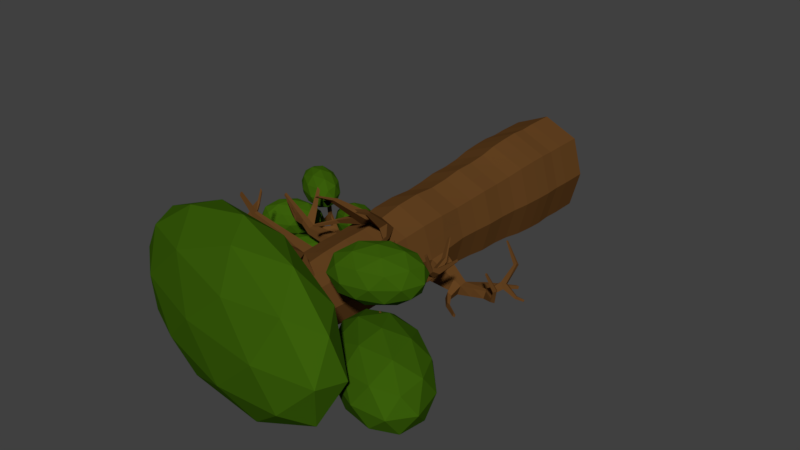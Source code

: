 # Source: BrokenTreeIcoSpehereLeaves.blend  (saved by Blender 2.77.0; exported with 4.5.12 LTS)
import bpy
from mathutils import Matrix  # noqa: F401  (used for matrix-valued properties, if any)

bpy.ops.wm.read_factory_settings(use_empty=True)
scene = bpy.context.scene
scene.name = 'Scene'

# ---- collections
col_collection_1 = bpy.data.collections.new('Collection 1'); scene.collection.children.link(col_collection_1)

# ---- materials (node trees are filled in below, after node groups)
mat_green = bpy.data.materials.new('Green')
mat_green.alpha_threshold = 0.0
mat_green.roughness = 0.5
mat_brown = bpy.data.materials.new('Brown')
mat_brown.alpha_threshold = 0.0
mat_brown.roughness = 0.5

# ---- material node trees
mat_green.use_nodes = True; mat_green.node_tree.nodes.clear()
_N = mat_green.node_tree.nodes; _L = mat_green.node_tree.links
n0 = _N.new('ShaderNodeOutputMaterial'); n0.name = 'Material Output'; n0.location = (300, 300)
n1 = _N.new('ShaderNodeBsdfDiffuse'); n1.name = 'Diffuse BSDF'; n1.location = (10, 300)
n1.inputs[0].default_value = (0.04231, 0.1144, 0.003347, 1.0)
_L.new(n1.outputs[0], n0.inputs[0])
n0.is_active_output = True
mat_brown.use_nodes = True; mat_brown.node_tree.nodes.clear()
_N = mat_brown.node_tree.nodes; _L = mat_brown.node_tree.links
n0 = _N.new('ShaderNodeOutputMaterial'); n0.name = 'Material Output'; n0.location = (300, 300)
n1 = _N.new('ShaderNodeBsdfDiffuse'); n1.name = 'Diffuse BSDF'; n1.location = (10, 300)
n1.inputs[0].default_value = (0.1301, 0.05613, 0.01521, 1.0)
_L.new(n1.outputs[0], n0.inputs[0])
n0.is_active_output = True

# ---- world
world_world = bpy.data.worlds.new('World'); scene.world = world_world
world_world.color = (0.05088, 0.05088, 0.05088)
world_world.use_sun_shadow = False
world_world.sun_shadow_jitter_overblur = 0.0
world_world.cycles.sampling_method = 'MANUAL'

# ---- meshes
me_icosphere_001 = bpy.data.meshes.new('Icosphere.001')
me_icosphere_001.from_pydata([(4.731, 0.5706, -3.861), (5.763, -1.223, -3.072), (3.356, -0.05502, -3.072), (2.848, 1.978, -3.072), (4.942, 2.066, -3.072), (6.743, 0.08743, -3.072), (4.519, -0.9248, -1.797), (2.718, 1.054, -1.797), (3.698, 2.365, -1.797), (6.105, 1.196, -1.797), (6.613, -0.8368, -1.797), (4.731, 0.5706, -1.009), (3.923, 0.2029, -3.648), (5.338, -0.4839, -3.648), (4.53, -0.8516, -3.184), (6.521, -0.7679, -3.184), (5.914, 0.2866, -3.648), (3.624, 1.398, -3.648), (2.816, 1.03, -3.184), (4.855, 1.45, -3.648), (3.748, 2.277, -3.184), (6.038, 1.166, -3.184), (6.444, -1.311, -2.435), (7.02, -0.5406, -2.435), (3.798, -0.6761, -2.435), (5.214, -1.363, -2.435), (2.441, 1.682, -2.435), (2.739, 0.4869, -2.435), (4.248, 2.504, -2.435), (3.017, 2.452, -2.435), (6.722, 0.6543, -2.435), (5.663, 1.817, -2.435), (5.713, -1.136, -1.685), (3.423, -0.02439, -1.685), (2.94, 1.909, -1.685), (4.931, 1.993, -1.685), (6.645, 0.1111, -1.685), (4.606, -0.3084, -1.222), (5.837, -0.2566, -1.222), (3.547, 0.8546, -1.222), (4.123, 1.625, -1.222), (5.539, 0.9383, -1.222), (3.191, 2.181, -1.43), (4.513, 2.174, -0.8772), (3.214, 1.12, -0.8772), (1.883, 1.532, -0.8772), (2.36, 2.84, -0.8772), (3.986, 3.237, -0.8772), (4.022, 1.521, 0.01726), (2.397, 1.124, 0.01726), (1.87, 2.187, 0.01726), (3.169, 3.241, 0.01726), (4.499, 2.83, 0.01726), (3.191, 2.181, 0.57), (3.205, 1.557, -1.281), (3.968, 2.177, -1.281), (3.982, 1.554, -0.9557), (4.435, 2.798, -0.9557), (3.658, 2.802, -1.281), (2.423, 1.799, -1.281), (2.436, 1.176, -0.9557), (2.703, 2.569, -1.281), (1.934, 2.187, -0.9557), (3.17, 3.19, -0.9557), (4.737, 2.558, -0.43), (4.427, 3.183, -0.43), (3.693, 1.17, -0.43), (4.457, 1.789, -0.43), (1.956, 1.178, -0.43), (2.738, 0.9365, -0.43), (1.926, 2.572, -0.43), (1.646, 1.803, -0.43), (3.645, 3.425, -0.43), (2.69, 3.192, -0.43), (4.448, 2.175, 0.09578), (3.213, 1.172, 0.09578), (1.947, 1.564, 0.09578), (2.401, 2.808, 0.09578), (3.947, 3.186, 0.09578), (3.68, 1.793, 0.4207), (3.96, 2.562, 0.4207), (2.724, 1.56, 0.4207), (2.414, 2.185, 0.4207), (3.178, 2.804, 0.4207), (-2.98, 5.311, -3.949), (-2.078, 5.144, -3.548), (-3.15, 4.647, -3.548), (-3.988, 5.068, -3.548), (-3.434, 5.824, -3.548), (-2.253, 5.871, -3.548), (-2.527, 4.798, -2.9), (-3.708, 4.751, -2.9), (-3.883, 5.478, -2.9), (-2.811, 5.974, -2.9), (-1.973, 5.554, -2.9), (-2.98, 5.311, -2.5), (-3.08, 4.921, -3.84), (-2.45, 5.213, -3.84), (-2.549, 4.823, -3.605), (-2.022, 5.542, -3.605), (-2.553, 5.64, -3.84), (-3.572, 5.168, -3.84), (-3.672, 4.778, -3.605), (-3.247, 5.612, -3.84), (-3.839, 5.47, -3.605), (-2.819, 5.942, -3.605), (-1.858, 5.355, -3.224), (-1.961, 5.783, -3.224), (-2.814, 4.619, -3.224), (-2.184, 4.911, -3.224), (-4.0, 4.839, -3.224), (-3.507, 4.592, -3.224), (-3.777, 5.711, -3.224), (-4.103, 5.266, -3.224), (-2.453, 6.03, -3.224), (-3.147, 6.002, -3.224), (-2.122, 5.152, -2.843), (-3.142, 4.68, -2.843), (-3.938, 5.08, -2.843), (-3.411, 5.799, -2.843), (-2.289, 5.843, -2.843), (-2.714, 5.009, -2.608), (-2.388, 5.454, -2.608), (-3.408, 4.982, -2.608), (-3.511, 5.409, -2.608), (-2.881, 5.701, -2.608), (-4.256, 5.783, -3.03), (-3.359, 6.057, -2.68), (-4.089, 5.131, -2.611), (-5.026, 5.127, -2.57), (-4.875, 6.052, -2.613), (-3.845, 6.626, -2.681), (-3.574, 5.572, -2.002), (-4.604, 4.997, -1.934), (-5.09, 5.566, -1.935), (-4.36, 6.492, -2.004), (-3.424, 6.496, -2.045), (-4.193, 5.841, -1.584), (-4.164, 5.395, -2.911), (-3.735, 5.939, -2.951), (-3.636, 5.556, -2.704), (-3.493, 6.435, -2.746), (-4.02, 6.274, -2.952), (-4.714, 5.392, -2.887), (-4.616, 5.009, -2.64), (-4.625, 5.936, -2.912), (-5.078, 5.55, -2.641), (-4.384, 6.432, -2.707), (-3.245, 6.358, -2.372), (-3.531, 6.693, -2.373), (-3.763, 5.271, -2.306), (-3.334, 5.815, -2.347), (-4.919, 4.931, -2.242), (-4.368, 4.933, -2.266), (-5.115, 5.808, -2.268), (-5.204, 5.265, -2.243), (-4.081, 6.691, -2.349), (-4.686, 6.353, -2.309), (-3.372, 6.073, -1.974), (-4.066, 5.192, -1.908), (-4.956, 5.188, -1.869), (-4.813, 6.067, -1.91), (-3.833, 6.614, -1.975), (-3.824, 5.688, -1.703), (-3.735, 6.231, -1.728), (-4.429, 5.35, -1.663), (-4.715, 5.684, -1.664), (-4.286, 6.229, -1.704), (-4.262, 7.454, -2.349), (-3.722, 6.687, -1.999), (-4.83, 7.093, -1.93), (-5.124, 7.982, -1.888), (-4.198, 8.125, -1.932), (-3.332, 7.325, -2.0), (-4.251, 6.74, -1.321), (-5.117, 7.541, -1.253), (-4.727, 8.179, -1.254), (-3.62, 7.773, -1.323), (-3.325, 6.884, -1.364), (-4.187, 7.412, -0.9034), (-4.602, 7.245, -2.23), (-3.951, 7.007, -2.27), (-4.285, 6.794, -2.023), (-3.405, 6.931, -2.065), (-3.722, 7.382, -2.271), (-4.775, 7.768, -2.205), (-5.109, 7.556, -1.959), (-4.231, 7.852, -2.231), (-4.738, 8.163, -1.96), (-3.685, 7.777, -2.026), (-3.401, 6.672, -1.691), (-3.172, 7.047, -1.692), (-4.596, 6.826, -1.625), (-3.945, 6.587, -1.666), (-5.278, 7.819, -1.561), (-5.105, 7.296, -1.585), (-4.505, 8.278, -1.587), (-5.048, 8.194, -1.562), (-3.345, 7.569, -1.668), (-3.854, 8.04, -1.628), (-3.711, 6.703, -1.293), (-4.764, 7.089, -1.227), (-5.044, 7.935, -1.188), (-4.164, 8.071, -1.229), (-3.341, 7.31, -1.294), (-4.218, 7.013, -1.022), (-3.674, 7.098, -1.047), (-4.727, 7.484, -0.9818), (-4.498, 7.859, -0.9827), (-3.847, 7.62, -1.023), (-5.096, 6.936, -3.826), (-4.161, 6.873, -3.475), (-5.173, 6.267, -3.406), (-6.049, 6.598, -3.365), (-5.578, 7.408, -3.409), (-4.411, 7.577, -3.477), (-4.535, 6.496, -2.798), (-5.702, 6.326, -2.73), (-5.953, 7.031, -2.731), (-4.94, 7.636, -2.8), (-4.064, 7.305, -2.841), (-5.017, 6.967, -2.38), (-5.148, 6.54, -3.706), (-4.553, 6.896, -3.747), (-4.598, 6.503, -3.5), (-4.151, 7.273, -3.542), (-4.701, 7.31, -3.748), (-5.663, 6.735, -3.682), (-5.708, 6.342, -3.435), (-5.387, 7.211, -3.708), (-5.947, 7.012, -3.437), (-4.984, 7.587, -3.502), (-3.947, 7.113, -3.168), (-4.094, 7.527, -3.169), (-4.818, 6.281, -3.102), (-4.223, 6.637, -3.142), (-6.019, 6.376, -3.038), (-5.504, 6.182, -3.062), (-5.89, 7.266, -3.064), (-6.167, 6.79, -3.038), (-4.609, 7.722, -3.145), (-5.295, 7.622, -3.105), (-4.167, 6.891, -2.77), (-5.129, 6.316, -2.704), (-5.963, 6.63, -2.665), (-5.515, 7.4, -2.706), (-4.405, 7.562, -2.771), (-4.726, 6.693, -2.499), (-4.45, 7.169, -2.524), (-5.412, 6.593, -2.459), (-5.56, 7.007, -2.459), (-4.965, 7.363, -2.5), (-3.082, 8.157, -3.804), (-2.57, 7.551, -3.194), (-3.695, 7.783, -3.468), (-4.088, 8.61, -3.671), (-3.205, 8.888, -3.523), (-2.267, 8.233, -3.228), (-3.259, 7.629, -2.683), (-4.197, 8.284, -2.978), (-3.894, 8.967, -3.013), (-2.769, 8.734, -2.739), (-2.376, 7.907, -2.535), (-3.382, 8.36, -2.402), (-3.416, 7.919, -3.73), (-2.755, 7.783, -3.569), (-3.115, 7.563, -3.371), (-2.276, 7.828, -3.23), (-2.577, 8.184, -3.589), (-3.647, 8.405, -3.849), (-4.007, 8.186, -3.651), (-3.128, 8.569, -3.762), (-3.719, 8.835, -3.684), (-2.649, 8.614, -3.424), (-2.34, 7.636, -2.822), (-2.162, 8.037, -2.843), (-3.52, 7.609, -3.07), (-2.859, 7.472, -2.909), (-4.302, 8.48, -3.364), (-4.072, 7.994, -3.244), (-3.605, 9.045, -3.297), (-4.124, 8.881, -3.384), (-2.392, 8.523, -2.962), (-2.944, 8.908, -3.136), (-2.745, 7.682, -2.522), (-3.815, 7.903, -2.783), (-4.188, 8.689, -2.977), (-3.349, 8.954, -2.836), (-2.457, 8.331, -2.555), (-3.336, 7.948, -2.444), (-2.817, 8.112, -2.357), (-3.887, 8.333, -2.618), (-3.709, 8.735, -2.638), (-3.048, 8.598, -2.477), (0.08983, -1.236, -4.479), (3.733, -2.86, -2.665), (-1.674, -2.136, -2.596), (-4.575, 0.1202, -2.79), (-0.961, 0.7904, -2.978), (4.173, -1.052, -2.901), (1.32, -2.507, 0.1457), (-3.815, -0.6654, 0.06865), (-3.374, 1.143, -0.1673), (2.033, 0.419, -0.2361), (4.933, -1.837, -0.04269), (0.269, -0.4808, 1.647), (-0.9625, -1.831, -3.91), (2.215, -2.257, -3.951), (1.179, -2.786, -2.844), (4.616, -2.149, -3.023), (2.474, -1.194, -4.089), (-2.668, -0.5052, -4.024), (-3.704, -1.034, -2.917), (-0.5435, -0.1113, -4.134), (-3.285, 0.686, -3.141), (1.857, -0.002763, -3.207), (5.062, -2.61, -1.343), (5.321, -1.547, -1.482), (-0.2395, -2.579, -1.192), (2.938, -3.004, -1.232), (-4.963, -0.1697, -1.351), (-3.257, -1.496, -1.237), (-2.58, 1.287, -1.6), (-4.704, 0.8934, -1.489), (3.616, -0.2211, -1.595), (0.5983, 0.8616, -1.641), (3.644, -2.403, 0.3092), (-1.498, -1.714, 0.3746), (-4.257, 0.4316, 0.1907), (-0.82, 1.069, 0.01156), (4.063, -0.6829, 0.08479), (0.9023, -1.606, 1.302), (3.026, -1.212, 1.191), (-2.116, -0.523, 1.257), (-1.857, 0.5401, 1.118), (1.321, 0.1144, 1.078)], [], [(0, 13, 12), (1, 13, 15), (0, 12, 17), (0, 17, 19), (0, 19, 16), (1, 15, 22), (2, 14, 24), (3, 18, 26), (4, 20, 28), (5, 21, 30), (1, 22, 25), (2, 24, 27), (3, 26, 29), (4, 28, 31), (5, 30, 23), (6, 32, 37), (7, 33, 39), (8, 34, 40), (9, 35, 41), (10, 36, 38), (38, 41, 11), (38, 36, 41), (36, 9, 41), (41, 40, 11), (41, 35, 40), (35, 8, 40), (40, 39, 11), (40, 34, 39), (34, 7, 39), (39, 37, 11), (39, 33, 37), (33, 6, 37), (37, 38, 11), (37, 32, 38), (32, 10, 38), (23, 36, 10), (23, 30, 36), (30, 9, 36), (31, 35, 9), (31, 28, 35), (28, 8, 35), (29, 34, 8), (29, 26, 34), (26, 7, 34), (27, 33, 7), (27, 24, 33), (24, 6, 33), (25, 32, 6), (25, 22, 32), (22, 10, 32), (30, 31, 9), (30, 21, 31), (21, 4, 31), (28, 29, 8), (28, 20, 29), (20, 3, 29), (26, 27, 7), (26, 18, 27), (18, 2, 27), (24, 25, 6), (24, 14, 25), (14, 1, 25), (22, 23, 10), (22, 15, 23), (15, 5, 23), (16, 21, 5), (16, 19, 21), (19, 4, 21), (19, 20, 4), (19, 17, 20), (17, 3, 20), (17, 18, 3), (17, 12, 18), (12, 2, 18), (15, 16, 5), (15, 13, 16), (13, 0, 16), (12, 14, 2), (12, 13, 14), (13, 1, 14), (42, 55, 54), (43, 55, 57), (42, 54, 59), (42, 59, 61), (42, 61, 58), (43, 57, 64), (44, 56, 66), (45, 60, 68), (46, 62, 70), (47, 63, 72), (43, 64, 67), (44, 66, 69), (45, 68, 71), (46, 70, 73), (47, 72, 65), (48, 74, 79), (49, 75, 81), (50, 76, 82), (51, 77, 83), (52, 78, 80), (80, 83, 53), (80, 78, 83), (78, 51, 83), (83, 82, 53), (83, 77, 82), (77, 50, 82), (82, 81, 53), (82, 76, 81), (76, 49, 81), (81, 79, 53), (81, 75, 79), (75, 48, 79), (79, 80, 53), (79, 74, 80), (74, 52, 80), (65, 78, 52), (65, 72, 78), (72, 51, 78), (73, 77, 51), (73, 70, 77), (70, 50, 77), (71, 76, 50), (71, 68, 76), (68, 49, 76), (69, 75, 49), (69, 66, 75), (66, 48, 75), (67, 74, 48), (67, 64, 74), (64, 52, 74), (72, 73, 51), (72, 63, 73), (63, 46, 73), (70, 71, 50), (70, 62, 71), (62, 45, 71), (68, 69, 49), (68, 60, 69), (60, 44, 69), (66, 67, 48), (66, 56, 67), (56, 43, 67), (64, 65, 52), (64, 57, 65), (57, 47, 65), (58, 63, 47), (58, 61, 63), (61, 46, 63), (61, 62, 46), (61, 59, 62), (59, 45, 62), (59, 60, 45), (59, 54, 60), (54, 44, 60), (57, 58, 47), (57, 55, 58), (55, 42, 58), (54, 56, 44), (54, 55, 56), (55, 43, 56), (84, 97, 96), (85, 97, 99), (84, 96, 101), (84, 101, 103), (84, 103, 100), (85, 99, 106), (86, 98, 108), (87, 102, 110), (88, 104, 112), (89, 105, 114), (85, 106, 109), (86, 108, 111), (87, 110, 113), (88, 112, 115), (89, 114, 107), (90, 116, 121), (91, 117, 123), (92, 118, 124), (93, 119, 125), (94, 120, 122), (122, 125, 95), (122, 120, 125), (120, 93, 125), (125, 124, 95), (125, 119, 124), (119, 92, 124), (124, 123, 95), (124, 118, 123), (118, 91, 123), (123, 121, 95), (123, 117, 121), (117, 90, 121), (121, 122, 95), (121, 116, 122), (116, 94, 122), (107, 120, 94), (107, 114, 120), (114, 93, 120), (115, 119, 93), (115, 112, 119), (112, 92, 119), (113, 118, 92), (113, 110, 118), (110, 91, 118), (111, 117, 91), (111, 108, 117), (108, 90, 117), (109, 116, 90), (109, 106, 116), (106, 94, 116), (114, 115, 93), (114, 105, 115), (105, 88, 115), (112, 113, 92), (112, 104, 113), (104, 87, 113), (110, 111, 91), (110, 102, 111), (102, 86, 111), (108, 109, 90), (108, 98, 109), (98, 85, 109), (106, 107, 94), (106, 99, 107), (99, 89, 107), (100, 105, 89), (100, 103, 105), (103, 88, 105), (103, 104, 88), (103, 101, 104), (101, 87, 104), (101, 102, 87), (101, 96, 102), (96, 86, 102), (99, 100, 89), (99, 97, 100), (97, 84, 100), (96, 98, 86), (96, 97, 98), (97, 85, 98), (126, 139, 138), (127, 139, 141), (126, 138, 143), (126, 143, 145), (126, 145, 142), (127, 141, 148), (128, 140, 150), (129, 144, 152), (130, 146, 154), (131, 147, 156), (127, 148, 151), (128, 150, 153), (129, 152, 155), (130, 154, 157), (131, 156, 149), (132, 158, 163), (133, 159, 165), (134, 160, 166), (135, 161, 167), (136, 162, 164), (164, 167, 137), (164, 162, 167), (162, 135, 167), (167, 166, 137), (167, 161, 166), (161, 134, 166), (166, 165, 137), (166, 160, 165), (160, 133, 165), (165, 163, 137), (165, 159, 163), (159, 132, 163), (163, 164, 137), (163, 158, 164), (158, 136, 164), (149, 162, 136), (149, 156, 162), (156, 135, 162), (157, 161, 135), (157, 154, 161), (154, 134, 161), (155, 160, 134), (155, 152, 160), (152, 133, 160), (153, 159, 133), (153, 150, 159), (150, 132, 159), (151, 158, 132), (151, 148, 158), (148, 136, 158), (156, 157, 135), (156, 147, 157), (147, 130, 157), (154, 155, 134), (154, 146, 155), (146, 129, 155), (152, 153, 133), (152, 144, 153), (144, 128, 153), (150, 151, 132), (150, 140, 151), (140, 127, 151), (148, 149, 136), (148, 141, 149), (141, 131, 149), (142, 147, 131), (142, 145, 147), (145, 130, 147), (145, 146, 130), (145, 143, 146), (143, 129, 146), (143, 144, 129), (143, 138, 144), (138, 128, 144), (141, 142, 131), (141, 139, 142), (139, 126, 142), (138, 140, 128), (138, 139, 140), (139, 127, 140), (168, 181, 180), (169, 181, 183), (168, 180, 185), (168, 185, 187), (168, 187, 184), (169, 183, 190), (170, 182, 192), (171, 186, 194), (172, 188, 196), (173, 189, 198), (169, 190, 193), (170, 192, 195), (171, 194, 197), (172, 196, 199), (173, 198, 191), (174, 200, 205), (175, 201, 207), (176, 202, 208), (177, 203, 209), (178, 204, 206), (206, 209, 179), (206, 204, 209), (204, 177, 209), (209, 208, 179), (209, 203, 208), (203, 176, 208), (208, 207, 179), (208, 202, 207), (202, 175, 207), (207, 205, 179), (207, 201, 205), (201, 174, 205), (205, 206, 179), (205, 200, 206), (200, 178, 206), (191, 204, 178), (191, 198, 204), (198, 177, 204), (199, 203, 177), (199, 196, 203), (196, 176, 203), (197, 202, 176), (197, 194, 202), (194, 175, 202), (195, 201, 175), (195, 192, 201), (192, 174, 201), (193, 200, 174), (193, 190, 200), (190, 178, 200), (198, 199, 177), (198, 189, 199), (189, 172, 199), (196, 197, 176), (196, 188, 197), (188, 171, 197), (194, 195, 175), (194, 186, 195), (186, 170, 195), (192, 193, 174), (192, 182, 193), (182, 169, 193), (190, 191, 178), (183, 173, 191), (184, 189, 173), (184, 187, 189), (187, 172, 189), (187, 188, 172), (187, 185, 188), (185, 171, 188), (185, 186, 171), (185, 180, 186), (180, 170, 186), (183, 184, 173), (183, 181, 184), (181, 168, 184), (180, 182, 170), (180, 181, 182), (181, 169, 182), (210, 223, 222), (211, 223, 225), (210, 222, 227), (210, 227, 229), (210, 229, 226), (211, 225, 232), (212, 224, 234), (213, 228, 236), (214, 230, 238), (215, 231, 240), (211, 232, 235), (212, 234, 237), (213, 236, 239), (214, 238, 241), (215, 240, 233), (216, 242, 247), (217, 243, 249), (218, 244, 250), (219, 245, 251), (220, 246, 248), (248, 251, 221), (248, 246, 251), (246, 219, 251), (251, 250, 221), (251, 245, 250), (245, 218, 250), (250, 249, 221), (250, 244, 249), (244, 217, 249), (249, 247, 221), (249, 243, 247), (243, 216, 247), (247, 248, 221), (247, 242, 248), (242, 220, 248), (233, 246, 220), (233, 240, 246), (240, 219, 246), (241, 245, 219), (241, 238, 245), (238, 218, 245), (239, 244, 218), (239, 236, 244), (236, 217, 244), (237, 243, 217), (237, 234, 243), (234, 216, 243), (235, 242, 216), (235, 232, 242), (232, 220, 242), (240, 241, 219), (240, 231, 241), (231, 214, 241), (238, 239, 218), (238, 230, 239), (230, 213, 239), (236, 237, 217), (236, 228, 237), (228, 212, 237), (234, 235, 216), (234, 224, 235), (224, 211, 235), (232, 233, 220), (225, 215, 233), (226, 231, 215), (226, 229, 231), (229, 214, 231), (229, 230, 214), (229, 227, 230), (227, 213, 230), (227, 228, 213), (227, 222, 228), (222, 212, 228), (225, 226, 215), (225, 223, 226), (223, 210, 226), (222, 224, 212), (222, 223, 224), (223, 211, 224), (252, 265, 264), (253, 265, 267), (252, 264, 269), (252, 269, 271), (252, 271, 268), (253, 267, 274), (254, 266, 276), (255, 270, 278), (256, 272, 280), (257, 273, 282), (253, 274, 277), (254, 276, 279), (255, 278, 281), (256, 280, 283), (257, 282, 275), (258, 284, 289), (259, 285, 291), (260, 286, 292), (261, 287, 293), (262, 288, 290), (290, 293, 263), (290, 288, 293), (288, 261, 293), (293, 292, 263), (293, 287, 292), (287, 260, 292), (292, 291, 263), (292, 286, 291), (286, 259, 291), (291, 289, 263), (291, 285, 289), (285, 258, 289), (289, 290, 263), (289, 284, 290), (284, 262, 290), (275, 288, 262), (275, 282, 288), (282, 261, 288), (283, 287, 261), (283, 280, 287), (280, 260, 287), (281, 286, 260), (281, 278, 286), (278, 259, 286), (279, 285, 259), (279, 276, 285), (276, 258, 285), (277, 284, 258), (277, 274, 284), (274, 262, 284), (282, 283, 261), (282, 273, 283), (273, 256, 283), (280, 281, 260), (280, 272, 281), (272, 255, 281), (278, 279, 259), (278, 270, 279), (270, 254, 279), (276, 277, 258), (276, 266, 277), (266, 253, 277), (274, 275, 262), (267, 257, 275), (268, 273, 257), (268, 271, 273), (271, 256, 273), (271, 272, 256), (271, 269, 272), (269, 255, 272), (269, 270, 255), (269, 264, 270), (264, 254, 270), (267, 268, 257), (267, 265, 268), (265, 252, 268), (264, 266, 254), (264, 265, 266), (265, 253, 266), (294, 307, 306), (295, 307, 309), (294, 306, 311), (294, 311, 313), (294, 313, 310), (295, 309, 316), (296, 308, 318), (297, 312, 320), (298, 314, 322), (299, 315, 324), (295, 316, 319), (296, 318, 321), (297, 320, 323), (298, 322, 325), (299, 324, 317), (300, 326, 331), (301, 327, 333), (302, 328, 334), (303, 329, 335), (304, 330, 332), (332, 335, 305), (332, 330, 335), (330, 303, 335), (335, 334, 305), (335, 329, 334), (329, 302, 334), (334, 333, 305), (334, 328, 333), (328, 301, 333), (333, 331, 305), (333, 327, 331), (327, 300, 331), (331, 332, 305), (331, 326, 332), (326, 304, 332), (317, 330, 304), (317, 324, 330), (324, 303, 330), (325, 329, 303), (325, 322, 329), (322, 302, 329), (323, 328, 302), (323, 320, 328), (320, 301, 328), (321, 327, 301), (321, 318, 327), (318, 300, 327), (319, 326, 300), (319, 316, 326), (316, 304, 326), (324, 325, 303), (324, 315, 325), (315, 298, 325), (322, 323, 302), (322, 314, 323), (314, 297, 323), (320, 321, 301), (320, 312, 321), (312, 296, 321), (318, 319, 300), (318, 308, 319), (308, 295, 319), (316, 317, 304), (316, 309, 317), (309, 299, 317), (310, 315, 299), (310, 313, 315), (313, 298, 315), (313, 314, 298), (313, 311, 314), (311, 297, 314), (311, 312, 297), (311, 306, 312), (306, 296, 312), (309, 310, 299), (309, 307, 310), (307, 294, 310), (306, 308, 296), (306, 307, 308), (307, 295, 308)])
me_icosphere_001.materials.append(mat_green)
me_icosphere_001.use_remesh_preserve_volume = False
me_icosphere_001.use_remesh_preserve_attributes = False
me_icosphere_001.use_mirror_vertex_groups = False
me_icosphere_001.update()
me_cylinder_001 = bpy.data.meshes.new('Cylinder.001')
me_cylinder_001.from_pydata([(0.0, 5.056, 0.6882), (0.0, 5.056, 3.676), (3.391, 3.561, 0.6882), (3.391, 3.561, 3.676), (4.373, -0.04973, 0.6882), (4.373, -0.04973, 3.676), (3.391, -3.66, 0.6882), (3.391, -3.66, 3.676), (0.0, -5.155, 0.6882), (0.0, -5.155, 3.676), (0.0, 4.986, 8.768), (3.359, 3.511, 8.768), (4.327, -0.04973, 8.768), (3.359, -3.611, 8.768), (0.0, -5.086, 8.768), (0.0, 4.303, 14.77), (3.042, 3.028, 14.77), (3.878, -0.04973, 14.77), (3.042, -3.128, 14.77), (0.0, -4.403, 14.77), (0.0, 3.867, 21.13), (2.84, 2.72, 21.13), (3.593, -0.04973, 21.13), (2.84, -2.82, 21.13), (0.0, -3.967, 21.13), (0.0, 3.497, 28.75), (2.668, 2.458, 28.75), (3.349, -0.04973, 28.75), (2.668, -2.557, 28.75), (0.0, -3.596, 28.75), (0.0, 2.889, 39.26), (2.386, 2.028, 39.26), (2.951, -0.04973, 39.26), (2.386, -2.128, 39.26), (0.0, -2.989, 39.26), (0.0, 1.783, 45.18), (1.607, 1.271, 45.18), (1.766, 0.0351, 45.18), (1.607, -1.201, 45.18), (0.0, -1.712, 45.18), (0.0, -4.107, 23.59), (0.0, -3.975, 26.3), (3.67, -0.2362, 24.07), (3.659, -0.3243, 26.1), (3.007, -2.449, 26.2), (3.015, -2.461, 23.99), (0.0, 4.007, 23.59), (0.0, 3.875, 26.3), (2.843, 2.726, 26.3), (2.905, 2.819, 23.59), (2.597, 2.351, 31.38), (2.588, 2.337, 33.95), (2.515, 2.225, 36.68), (3.133, -0.04973, 36.68), (3.237, -0.04973, 33.95), (3.25, -0.04973, 31.38), (0.0, -3.444, 31.38), (0.0, -3.425, 33.95), (0.0, -3.267, 36.68), (2.515, -2.324, 36.68), (2.588, -2.436, 33.95), (2.597, -2.45, 31.38), (0.0, 3.345, 31.38), (0.0, 3.325, 33.95), (0.0, 3.167, 36.68), (0.0, 2.812, 43.03), (0.0, 2.713, 41.2), (2.304, -2.003, 41.33), (2.35, -2.073, 43.03), (0.0, -2.911, 43.03), (0.0, -2.812, 41.2), (2.304, 1.904, 41.2), (2.35, 1.974, 43.03), (2.9, -0.5988, 42.84), (2.835, -0.4226, 41.5), (0.0, 4.275, 16.89), (0.0, 4.013, 19.01), (2.907, 2.823, 19.01), (3.029, 3.008, 16.89), (3.029, -3.108, 16.89), (2.907, -2.922, 19.01), (0.0, -4.112, 19.01), (0.0, -4.375, 16.89), (3.688, -0.04973, 19.01), (3.86, -0.04973, 16.89), (3.276, -3.485, 10.84), (3.122, -3.25, 12.77), (0.0, -4.575, 12.77), (0.0, -4.908, 10.84), (3.276, 3.385, 10.84), (3.122, 3.15, 12.77), (3.992, -0.04973, 12.77), (4.21, -0.04973, 10.84), (0.0, 4.808, 10.84), (0.0, 4.476, 12.77), (3.355, 3.505, 5.375), (3.397, 3.569, 7.012), (4.38, -0.04973, 7.012), (4.321, -0.04973, 5.375), (0.0, -5.077, 5.375), (0.0, -5.167, 7.012), (0.0, 5.068, 7.012), (0.0, 4.977, 5.375), (3.397, -3.668, 7.012), (3.355, -3.604, 5.375), (0.0, 5.056, 2.182), (3.391, 3.561, 2.182), (4.373, -0.04973, 2.182), (3.391, -3.66, 2.182), (0.0, -5.155, 2.182), (5.217, -3.33, 41.6), (5.253, -3.194, 42.44), (5.621, -2.176, 42.5), (5.559, -2.117, 41.62), (7.68, -2.949, 41.69), (7.855, -2.744, 42.17), (8.011, -2.007, 42.04), (7.765, -2.001, 41.66), (9.189, -1.767, 40.92), (9.344, -1.585, 41.35), (9.081, -0.9379, 41.35), (9.264, -0.9244, 40.89), (8.376, -1.643, 41.8), (8.276, -1.634, 41.4), (8.194, -2.546, 41.43), (8.363, -2.349, 41.89), (9.406, -1.792, 43.23), (9.25, -2.106, 43.23), (9.585, -2.134, 43.08), (9.495, -1.772, 42.99), (9.773, -0.4989, 43.51), (9.76, -0.8041, 43.69), (10.07, -0.5523, 43.62), (9.954, -0.5703, 43.36), (9.165, 1.009, 44.01), (9.158, 0.8531, 44.1), (9.318, 0.9818, 44.06), (9.257, 0.9726, 43.93), (10.22, 0.7652, 40.41), (10.21, 0.9762, 40.74), (9.91, 0.8014, 40.79), (9.815, 0.8065, 40.46), (9.057, 2.608, 40.39), (9.003, 2.746, 40.51), (8.933, 2.632, 40.54), (8.908, 2.635, 40.4), (9.385, -0.5442, 40.79), (9.415, -1.211, 40.8), (9.534, -1.022, 41.21), (9.263, -0.5558, 41.22), (10.3, -2.368, 40.81), (10.38, -2.279, 41.02), (10.41, -2.096, 40.76), (10.47, -2.004, 40.96), (11.17, -2.329, 40.86), (11.23, -2.259, 40.99), (11.26, -2.116, 40.82), (11.31, -2.075, 40.91), (6.038, -3.33, 24.67), (6.075, -3.194, 25.5), (6.442, -2.176, 25.56), (6.38, -2.117, 24.68), (8.502, -2.949, 24.75), (8.677, -2.744, 25.23), (8.832, -2.007, 25.1), (8.586, -2.001, 24.72), (10.01, -1.767, 23.98), (10.17, -1.585, 24.41), (9.903, -0.9379, 24.41), (10.09, -0.9244, 23.95), (9.197, -1.643, 24.86), (9.097, -1.634, 24.46), (9.016, -2.546, 24.49), (9.184, -2.349, 24.95), (10.23, -1.792, 26.29), (10.07, -2.106, 26.29), (10.41, -2.134, 26.14), (10.32, -1.772, 26.05), (10.59, -0.4989, 26.57), (10.58, -0.8041, 26.75), (10.9, -0.5523, 26.68), (10.78, -0.5703, 26.42), (9.986, 1.009, 27.07), (9.979, 0.8531, 27.16), (10.14, 0.9818, 27.12), (10.08, 0.9726, 26.99), (11.04, 0.7652, 23.47), (11.03, 0.9762, 23.8), (10.73, 0.8014, 23.85), (10.64, 0.8065, 23.52), (9.879, 2.608, 23.45), (9.825, 2.746, 23.57), (9.754, 2.632, 23.6), (9.729, 2.635, 23.46), (10.21, -0.5442, 23.85), (10.24, -1.211, 23.86), (10.36, -1.022, 24.27), (10.08, -0.5558, 24.28), (11.12, -2.368, 23.87), (11.2, -2.279, 24.08), (11.23, -2.096, 23.82), (11.29, -2.004, 24.02), (12.0, -2.329, 23.92), (12.05, -2.259, 24.05), (12.08, -2.116, 23.89), (12.13, -2.075, 23.97), (5.305, -3.119, 24.5), (5.767, -1.727, 25.69), (5.331, -3.013, 25.67), (5.723, -1.661, 24.54), (6.386, -2.592, 26.93), (6.185, -3.148, 26.89), (5.779, -3.049, 26.99), (6.018, -2.347, 27.0), (6.987, -2.834, 27.99), (6.851, -3.208, 27.97), (6.578, -3.142, 28.03), (6.739, -2.669, 28.04), (8.138, -3.069, 28.77), (8.037, -3.347, 28.76), (7.834, -3.298, 28.8), (7.953, -2.946, 28.81), (7.376, -2.969, 25.37), (7.637, -2.092, 25.33), (7.483, -2.059, 24.7), (7.27, -3.139, 24.71), (7.579, -2.4, 23.01), (7.416, -2.978, 23.0), (8.105, -2.372, 23.02), (8.003, -2.887, 23.02), (9.774, -2.461, 21.6), (9.674, -2.818, 21.59), (10.1, -2.444, 21.6), (10.04, -2.762, 21.61), (2.551, 2.281, 35.32), (3.185, -0.04973, 35.32), (0.0, -3.346, 35.32), (2.551, -2.38, 35.32), (0.0, 3.246, 35.32), (3.882, 1.755, 0.6882), (3.882, 1.755, 3.676), (3.843, 1.731, 8.768), (3.46, 1.489, 14.77), (3.216, 1.335, 21.13), (3.008, 1.204, 28.75), (2.668, 0.9894, 39.26), (1.686, 0.6529, 45.18), (3.287, 1.291, 23.83), (3.251, 1.201, 26.2), (2.923, 1.15, 31.38), (2.912, 1.144, 33.95), (2.824, 1.088, 36.68), (2.569, 0.7406, 41.35), (2.625, 0.6875, 42.93), (3.444, 1.479, 16.89), (3.297, 1.387, 19.01), (3.743, 1.668, 10.84), (3.557, 1.55, 12.77), (3.838, 1.728, 5.375), (3.888, 1.76, 7.012), (3.882, 1.755, 2.182), (2.868, 1.116, 35.32), (5.608, 3.274, 35.83), (5.592, 3.25, 36.43), (5.728, 2.751, 36.43), (5.863, 2.252, 36.43), (5.886, 2.252, 35.83), (5.747, 2.763, 35.83), (7.351, 4.719, 37.11), (7.342, 4.705, 37.45), (7.419, 4.424, 37.45), (7.495, 4.142, 37.45), (7.508, 4.142, 37.11), (7.43, 4.431, 37.11), (7.965, 6.74, 38.2), (7.959, 6.732, 38.4), (8.005, 6.564, 38.4), (8.051, 6.396, 38.4), (8.058, 6.396, 38.2), (8.012, 6.568, 38.2), (7.592, 5.055, 37.73), (7.524, 5.303, 37.73), (7.67, 4.807, 37.43), (7.659, 4.807, 37.73), (7.532, 5.316, 37.43), (7.601, 5.062, 37.43), (7.393, 5.216, 36.71), (7.415, 5.086, 36.68), (7.371, 5.345, 36.74), (7.525, 5.613, 36.76), (7.544, 5.499, 36.73), (7.564, 5.385, 36.71), (7.261, 6.376, 36.45), (7.278, 6.275, 36.42), (7.244, 6.477, 36.47), (7.364, 6.686, 36.49), (7.379, 6.597, 36.46), (7.394, 6.508, 36.44), (3.299, -0.04973, 30.07), (2.632, -2.504, 30.07), (2.632, 2.404, 30.07), (0.0, -3.52, 30.07), (0.0, 3.421, 30.07), (2.966, 1.177, 30.07), (6.584, 1.245, 31.24), (6.76, 0.5997, 31.24), (6.607, 1.259, 30.53), (6.786, 0.5997, 30.53), (9.607, 3.688, 31.14), (9.668, 3.466, 31.14), (9.615, 3.693, 30.9), (9.677, 3.466, 30.9), (7.506, 1.299, 30.61), (7.482, 1.299, 31.23), (7.33, 1.86, 31.23), (7.35, 1.873, 30.61), (7.063, 2.233, 29.58), (7.182, 1.794, 29.58), (7.662, 2.259, 29.63), (7.558, 2.642, 29.63), (7.211, 4.052, 28.88), (7.272, 3.827, 28.88), (7.517, 4.065, 28.91), (7.464, 4.261, 28.91), (8.084, 1.86, 30.68), (7.946, 2.366, 30.68), (8.063, 1.86, 31.22), (7.928, 2.355, 31.22), (7.947, 2.34, 32.0), (7.566, 1.972, 32.01), (7.859, 2.665, 32.0), (7.466, 2.341, 32.01), (7.877, 4.006, 32.73), (7.633, 3.77, 32.73), (7.821, 4.214, 32.73), (7.569, 4.007, 32.73), (8.117, 3.241, 38.46), (8.126, 3.241, 38.25), (8.222, 3.665, 38.64), (8.229, 3.665, 38.45), (1.672, 4.308, 0.6882), (1.672, 4.308, 3.676), (1.656, 4.249, 8.768), (1.497, 3.666, 14.77), (1.396, 3.294, 21.13), (1.31, 2.977, 28.75), (1.169, 2.459, 39.26), (1.217, 1.527, 45.18), (1.429, 3.413, 23.59), (1.398, 3.3, 26.3), (1.275, 2.848, 31.38), (1.271, 2.831, 33.95), (1.234, 2.696, 36.68), (1.128, 2.308, 41.2), (1.151, 2.393, 43.03), (1.491, 3.642, 16.89), (1.43, 3.418, 19.01), (1.615, 4.097, 10.84), (1.537, 3.813, 12.77), (1.654, 4.241, 5.375), (1.675, 4.318, 7.012), (1.672, 4.308, 2.182), (1.252, 2.764, 35.32), (1.293, 2.913, 30.07), (0.7555, 4.589, 39.97), (0.0, 4.801, 39.97), (0.0, 4.714, 40.92), (0.7542, 4.514, 40.92), (0.5359, 7.287, 43.98), (0.0, 7.769, 44.18), (0.0, 6.91, 44.86), (0.5361, 7.234, 44.66), (0.3635, 8.079, 48.77), (0.0, 8.481, 48.86), (0.0, 7.624, 49.17), (0.3635, 8.055, 49.08), (0.0, 7.287, 47.05), (0.5755, 7.679, 46.34), (0.5755, 7.636, 46.89), (0.0, 8.134, 46.5), (0.0, 5.812, 42.89), (0.6457, 5.938, 41.97), (0.6451, 5.874, 42.79), (0.0, 6.285, 42.07), (0.581, 6.733, 43.16), (0.0, 7.16, 43.31), (0.0, 6.46, 44.05), (0.5808, 6.676, 43.89), (0.0, 5.263, 41.91), (0.6997, 5.194, 41.86), (0.7006, 5.263, 40.97), (0.0, 5.543, 41.02), (2.272, 5.112, 42.85), (2.271, 5.067, 43.44), (2.237, 5.483, 44.01), (2.238, 5.525, 43.47), (3.035, 5.264, 46.62), (3.035, 5.234, 47.01), (3.012, 5.512, 47.39), (3.013, 5.54, 47.03), (2.077, 6.079, 32.92), (1.561, 6.283, 32.92), (1.561, 6.254, 33.44), (2.07, 6.053, 33.44), (1.519, 3.825, 31.05), (0.4534, 4.244, 31.05), (0.4534, 4.306, 29.96), (1.533, 3.878, 29.96), (2.541, 3.198, 30.98), (2.533, 3.17, 31.55), (2.638, 3.592, 31.51), (2.632, 3.569, 31.98), (3.326, 3.432, 33.67), (3.321, 3.412, 34.06), (3.392, 3.698, 34.03), (3.387, 3.682, 34.35), (2.216, 6.951, 34.88), (1.929, 7.065, 34.88), (1.929, 7.048, 35.16), (2.212, 6.937, 35.16)], [], [(361, 341, 3, 106), (260, 240, 5, 107), (107, 5, 7, 108), (108, 7, 9, 109), (259, 96, 11, 241), (360, 101, 10, 342), (103, 97, 12, 13), (100, 103, 13, 14), (356, 76, 20, 344), (87, 86, 18, 19), (257, 90, 16, 242), (86, 91, 17, 18), (358, 94, 15, 343), (81, 80, 23, 24), (255, 77, 21, 243), (80, 83, 22, 23), (251, 52, 31, 245), (44, 43, 27, 28), (349, 47, 25, 345), (41, 44, 28, 29), (248, 48, 26, 244), (59, 53, 32, 33), (352, 64, 30, 346), (58, 59, 33, 34), (69, 68, 38, 39), (253, 72, 36, 246), (68, 73, 37, 38), (354, 65, 35, 347), (243, 21, 49, 247), (247, 49, 48, 248), (24, 23, 45, 40), (40, 45, 44, 41), (344, 20, 46, 348), (348, 46, 47, 349), (23, 22, 42, 45), (45, 42, 43, 44), (301, 299, 61, 56), (56, 61, 60, 57), (236, 237, 59, 58), (363, 302, 62, 350), (350, 62, 63, 351), (362, 238, 64, 352), (299, 298, 55, 61), (61, 55, 54, 60), (237, 235, 53, 59), (303, 300, 50, 249), (249, 50, 51, 250), (261, 234, 262, 267), (346, 30, 365, 364), (353, 66, 65, 354), (33, 32, 74, 67), (73, 68, 111, 112), (245, 31, 71, 252), (252, 71, 72, 253), (34, 33, 67, 70), (70, 67, 68, 69), (18, 17, 84, 79), (79, 84, 83, 80), (242, 16, 78, 254), (254, 78, 77, 255), (19, 18, 79, 82), (82, 79, 80, 81), (343, 15, 75, 355), (355, 75, 76, 356), (342, 10, 93, 357), (357, 93, 94, 358), (13, 12, 92, 85), (85, 92, 91, 86), (241, 11, 89, 256), (256, 89, 90, 257), (14, 13, 85, 88), (88, 85, 86, 87), (9, 7, 104, 99), (99, 104, 103, 100), (7, 5, 98, 104), (104, 98, 97, 103), (341, 1, 102, 359), (359, 102, 101, 360), (240, 3, 95, 258), (258, 95, 96, 259), (6, 108, 109, 8), (4, 107, 108, 6), (239, 260, 107, 4), (340, 361, 106, 2), (112, 111, 115, 116), (74, 73, 112, 113), (68, 67, 110, 111), (67, 74, 113, 110), (123, 122, 120, 121), (113, 112, 116, 117), (110, 113, 117, 114), (111, 110, 114, 115), (147, 146, 141, 138), (124, 123, 121, 118), (125, 124, 118, 119), (122, 125, 119, 120), (115, 125, 128, 127), (115, 114, 124, 125), (114, 117, 123, 124), (117, 116, 122, 123), (129, 126, 130, 133), (125, 122, 129, 128), (122, 116, 126, 129), (116, 115, 127, 126), (133, 130, 134, 137), (126, 127, 131, 130), (128, 129, 133, 132), (127, 128, 132, 131), (134, 135, 136, 137), (130, 131, 135, 134), (132, 133, 137, 136), (131, 132, 136, 135), (138, 141, 145, 142), (148, 147, 138, 139), (149, 148, 139, 140), (146, 149, 140, 141), (142, 145, 144, 143), (139, 138, 142, 143), (140, 139, 143, 144), (141, 140, 144, 145), (121, 120, 149, 146), (120, 119, 148, 149), (148, 119, 151, 153), (118, 121, 146, 147), (153, 151, 155, 157), (119, 118, 150, 151), (147, 148, 153, 152), (118, 147, 152, 150), (155, 154, 156, 157), (151, 150, 154, 155), (152, 153, 157, 156), (150, 152, 156, 154), (160, 207, 213, 210), (223, 222, 163, 164), (209, 207, 160, 161), (208, 206, 158, 159), (206, 209, 161, 158), (171, 170, 168, 169), (224, 223, 164, 165), (225, 224, 165, 162), (222, 225, 162, 163), (195, 194, 189, 186), (172, 171, 169, 166), (173, 172, 166, 167), (170, 173, 167, 168), (163, 173, 176, 175), (163, 162, 172, 173), (162, 165, 171, 172), (165, 164, 170, 171), (177, 174, 178, 181), (173, 170, 177, 176), (170, 164, 174, 177), (164, 163, 175, 174), (181, 178, 182, 185), (174, 175, 179, 178), (176, 177, 181, 180), (175, 176, 180, 179), (182, 183, 184, 185), (178, 179, 183, 182), (180, 181, 185, 184), (179, 180, 184, 183), (186, 189, 193, 190), (196, 195, 186, 187), (197, 196, 187, 188), (194, 197, 188, 189), (190, 193, 192, 191), (187, 186, 190, 191), (188, 187, 191, 192), (189, 188, 192, 193), (169, 168, 197, 194), (168, 167, 196, 197), (196, 167, 199, 201), (166, 169, 194, 195), (201, 199, 203, 205), (167, 166, 198, 199), (195, 196, 201, 200), (166, 195, 200, 198), (203, 202, 204, 205), (199, 198, 202, 203), (200, 201, 205, 204), (198, 200, 204, 202), (45, 42, 209, 206), (44, 45, 206, 208), (42, 43, 207, 209), (43, 44, 208, 207), (210, 213, 217, 214), (208, 159, 211, 212), (159, 160, 210, 211), (207, 208, 212, 213), (215, 214, 218, 219), (211, 210, 214, 215), (213, 212, 216, 217), (212, 211, 215, 216), (221, 220, 219, 218), (217, 216, 220, 221), (216, 215, 219, 220), (214, 217, 221, 218), (159, 158, 225, 222), (225, 158, 227, 229), (161, 160, 223, 224), (160, 159, 222, 223), (228, 229, 233, 232), (158, 161, 226, 227), (161, 224, 228, 226), (224, 225, 229, 228), (231, 230, 232, 233), (226, 228, 232, 230), (229, 227, 231, 233), (227, 226, 230, 231), (250, 51, 234, 261), (60, 54, 235, 237), (351, 63, 238, 362), (57, 60, 237, 236), (54, 250, 261, 235), (2, 106, 260, 239), (98, 258, 259, 97), (5, 240, 258, 98), (92, 256, 257, 91), (12, 241, 256, 92), (84, 254, 255, 83), (17, 242, 254, 84), (74, 252, 253, 73), (32, 245, 252, 74), (234, 52, 263, 262), (55, 249, 250, 54), (249, 55, 305, 304), (42, 247, 248, 43), (22, 243, 247, 42), (73, 253, 246, 37), (43, 248, 244, 27), (53, 251, 245, 32), (83, 255, 243, 22), (91, 257, 242, 17), (97, 259, 241, 12), (106, 3, 240, 260), (266, 267, 273, 272), (267, 262, 268, 273), (251, 53, 265, 264), (53, 235, 266, 265), (235, 261, 267, 266), (52, 251, 264, 263), (283, 282, 278, 277), (281, 280, 276, 275), (264, 265, 271, 270), (263, 264, 270, 269), (265, 266, 272, 271), (262, 263, 269, 268), (279, 274, 275, 276), (278, 279, 276, 277), (284, 281, 275, 274), (285, 284, 274, 279), (282, 285, 279, 278), (280, 283, 277, 276), (270, 271, 283, 280), (268, 284, 289, 288), (282, 272, 287, 291), (268, 269, 281, 284), (269, 270, 280, 281), (272, 282, 339, 337), (286, 288, 294, 292), (290, 291, 297, 296), (285, 282, 291, 290), (273, 268, 288, 286), (272, 273, 286, 287), (284, 285, 290, 289), (293, 292, 296, 297), (292, 294, 295, 296), (289, 290, 296, 295), (291, 287, 293, 297), (288, 289, 295, 294), (287, 286, 292, 293), (27, 244, 303, 298), (244, 26, 300, 303), (28, 27, 298, 299), (405, 404, 403, 402), (29, 28, 299, 301), (326, 324, 311, 309), (55, 298, 307, 305), (298, 303, 306, 307), (303, 249, 304, 306), (311, 310, 308, 309), (327, 326, 309, 308), (324, 325, 310, 311), (325, 327, 308, 310), (306, 304, 314, 315), (312, 307, 317, 318), (304, 305, 313, 314), (305, 307, 312, 313), (316, 319, 323, 320), (307, 306, 316, 317), (315, 312, 318, 319), (306, 315, 319, 316), (321, 320, 323, 322), (317, 316, 320, 321), (319, 318, 322, 323), (318, 317, 321, 322), (315, 314, 327, 325), (312, 315, 325, 324), (313, 326, 328, 329), (313, 312, 324, 326), (331, 329, 333, 335), (326, 327, 330, 328), (314, 313, 329, 331), (327, 314, 331, 330), (335, 333, 332, 334), (329, 328, 332, 333), (328, 330, 334, 332), (330, 331, 335, 334), (336, 337, 339, 338), (271, 272, 337, 336), (282, 283, 338, 339), (283, 271, 336, 338), (26, 345, 363, 300), (51, 351, 362, 234), (0, 105, 361, 340), (95, 359, 360, 96), (3, 341, 359, 95), (89, 357, 358, 90), (11, 342, 357, 89), (78, 355, 356, 77), (16, 343, 355, 78), (71, 353, 354, 72), (31, 346, 353, 71), (234, 362, 352, 52), (50, 350, 351, 51), (300, 363, 350, 50), (49, 348, 349, 48), (21, 344, 348, 49), (72, 354, 347, 36), (52, 352, 346, 31), (48, 349, 345, 26), (90, 358, 343, 16), (77, 356, 344, 21), (96, 360, 342, 11), (105, 1, 341, 361), (387, 384, 368, 371), (66, 353, 367, 366), (353, 346, 364, 367), (378, 377, 372, 375), (386, 387, 371, 370), (384, 385, 369, 368), (372, 373, 374, 375), (376, 378, 375, 374), (377, 379, 373, 372), (368, 369, 379, 377), (370, 371, 378, 376), (371, 368, 377, 378), (390, 391, 383, 381), (388, 389, 382, 380), (389, 390, 381, 382), (381, 383, 385, 384), (380, 382, 387, 386), (382, 381, 384, 387), (367, 364, 392, 393), (366, 367, 389, 388), (364, 365, 391, 390), (392, 395, 399, 396), (389, 367, 393, 394), (390, 389, 394, 395), (364, 390, 395, 392), (397, 396, 399, 398), (393, 392, 396, 397), (395, 394, 398, 399), (394, 393, 397, 398), (347, 35, 38, 37, 246, 36), (38, 35, 39), (402, 403, 419, 418), (407, 406, 401, 400), (404, 407, 400, 403), (406, 405, 402, 401), (25, 302, 405, 406), (404, 363, 409, 411), (345, 25, 406, 407), (302, 363, 404, 405), (410, 411, 415, 414), (407, 404, 411, 410), (363, 345, 408, 409), (345, 407, 410, 408), (413, 412, 414, 415), (408, 410, 414, 412), (411, 409, 413, 415), (409, 408, 412, 413), (416, 417, 418, 419), (400, 401, 417, 416), (403, 400, 416, 419), (401, 402, 418, 417), (340, 2, 239, 4, 6, 8, 0)])
me_cylinder_001.materials.append(mat_brown)
me_cylinder_001.use_remesh_preserve_volume = False
me_cylinder_001.use_remesh_preserve_attributes = False
me_cylinder_001.use_mirror_vertex_groups = False
me_cylinder_001.auto_texspace = False
me_cylinder_001.update()

# ---- objects
ob_icosphere = bpy.data.objects.new('Icosphere', me_icosphere_001)
ob_cylinder_001 = bpy.data.objects.new('Cylinder.001', me_cylinder_001)

# ---- transforms, parenting, visibility, modifiers, constraints
ob_icosphere.location = (0.9174, -7.023, 2.751)
ob_icosphere.lineart.crease_threshold = 0.0
ob_cylinder_001.location = (1.146, 9.358, 0.4312)
ob_cylinder_001.rotation_euler = (1.571, 0.0, 0.0)
ob_cylinder_001.scale = (0.4018, 0.4018, 0.367)
ob_cylinder_001.show_texture_space = True
ob_cylinder_001.lineart.crease_threshold = 0.0
_m = ob_cylinder_001.modifiers.new('Mirror', 'MIRROR')

# ---- collection membership
col_collection_1.objects.link(ob_icosphere)
col_collection_1.objects.link(ob_cylinder_001)

# ---- scene / render settings (as saved in the file)
scene.frame_start = 1; scene.frame_end = 250; scene.frame_set(59)
scene.render.engine = 'CYCLES'
scene.render.resolution_percentage = 50
scene.render.dither_intensity = 0.0
scene.cycles.use_denoising = False
scene.cycles.samples = 128
scene.cycles.sampling_pattern = 'TABULATED_SOBOL'
scene.cycles.light_sampling_threshold = 0.0
scene.cycles.use_adaptive_sampling = False
scene.cycles.use_light_tree = False
scene.cycles.blur_glossy = 0.0
scene.cycles.sample_clamp_indirect = 0.0
scene.view_settings.view_transform = 'Standard'
bpy.context.view_layer.update()

# ---- added for rendering (the .blend has no active camera and no usable light): camera, sun
cam_auto = bpy.data.cameras.new('AutoCamera')
cam_auto.lens = 50.0
cam_auto.sensor_width = 36.0
cam_auto.clip_end = 1000.0
ob_auto_camera = bpy.data.objects.new('AutoCamera', cam_auto)
scene.collection.objects.link(ob_auto_camera)
ob_auto_camera.location = (23.5783, -27.1419, 19.1226)
ob_auto_camera.rotation_euler = (1.09748, -7.21219e-08, 0.694738)
scene.camera = ob_auto_camera
light_auto_sun = bpy.data.lights.new('AutoSun', 'SUN')
light_auto_sun.energy = 3.0
light_auto_sun.angle = 0.0523599
ob_auto_sun = bpy.data.objects.new('AutoSun', light_auto_sun)
scene.collection.objects.link(ob_auto_sun)
ob_auto_sun.rotation_euler = (0.872665, 0.174533, 0.523599)
bpy.context.view_layer.update()
